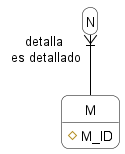

The diagram above was rendered by PlantUML. Its source (embedded in the PNG):
@startuml
skinparam roundcorner 15
skinparam linetype ortho
skinparam shadowing false
skinparam class {
    BackgroundColor white
    BorderColor black
    ArrowColor black
}

hide circle
hide empty members

entity "N" as N

entity "M" as M {
    # M_ID
}

N }|-- M : "detalla  \n es detallado  "

@enduml